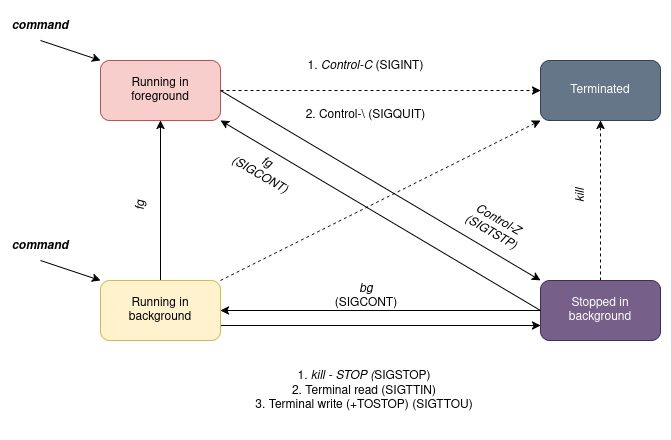

The diagram above was exported from draw.io. Its source (the exported page's mxGraphModel, read from the mxfile embedded in the PNG):
<mxGraphModel dx="1356" dy="763" grid="1" gridSize="10" guides="1" tooltips="1" connect="1" arrows="1" fold="1" page="1" pageScale="1" pageWidth="850" pageHeight="1100" math="0" shadow="0">
  <root>
    <mxCell id="0" />
    <mxCell id="1" parent="0" />
    <mxCell id="Dt4oyqQ2EJwhduDiY_40-5" style="edgeStyle=orthogonalEdgeStyle;rounded=0;orthogonalLoop=1;jettySize=auto;html=1;exitX=1;exitY=0.5;exitDx=0;exitDy=0;entryX=0;entryY=0.5;entryDx=0;entryDy=0;dashed=1;" edge="1" parent="1" source="Dt4oyqQ2EJwhduDiY_40-1" target="Dt4oyqQ2EJwhduDiY_40-2">
      <mxGeometry relative="1" as="geometry" />
    </mxCell>
    <mxCell id="Dt4oyqQ2EJwhduDiY_40-1" value="Running in foreground" style="rounded=1;whiteSpace=wrap;html=1;fillColor=#f8cecc;strokeColor=#b85450;" vertex="1" parent="1">
      <mxGeometry x="160" y="250" width="120" height="60" as="geometry" />
    </mxCell>
    <mxCell id="Dt4oyqQ2EJwhduDiY_40-2" value="Terminated" style="rounded=1;whiteSpace=wrap;html=1;fillColor=#647687;fontColor=#ffffff;strokeColor=#314354;" vertex="1" parent="1">
      <mxGeometry x="600" y="250" width="120" height="60" as="geometry" />
    </mxCell>
    <mxCell id="Dt4oyqQ2EJwhduDiY_40-8" style="edgeStyle=orthogonalEdgeStyle;rounded=0;orthogonalLoop=1;jettySize=auto;html=1;exitX=0.5;exitY=0;exitDx=0;exitDy=0;entryX=0.5;entryY=1;entryDx=0;entryDy=0;" edge="1" parent="1" source="Dt4oyqQ2EJwhduDiY_40-3" target="Dt4oyqQ2EJwhduDiY_40-1">
      <mxGeometry relative="1" as="geometry" />
    </mxCell>
    <mxCell id="Dt4oyqQ2EJwhduDiY_40-14" style="edgeStyle=orthogonalEdgeStyle;rounded=0;orthogonalLoop=1;jettySize=auto;html=1;exitX=1;exitY=0.75;exitDx=0;exitDy=0;entryX=0;entryY=0.75;entryDx=0;entryDy=0;" edge="1" parent="1" source="Dt4oyqQ2EJwhduDiY_40-3" target="Dt4oyqQ2EJwhduDiY_40-4">
      <mxGeometry relative="1" as="geometry" />
    </mxCell>
    <mxCell id="Dt4oyqQ2EJwhduDiY_40-3" value="Running in background" style="rounded=1;whiteSpace=wrap;html=1;fillColor=#fff2cc;strokeColor=#d6b656;" vertex="1" parent="1">
      <mxGeometry x="160" y="470" width="120" height="60" as="geometry" />
    </mxCell>
    <mxCell id="Dt4oyqQ2EJwhduDiY_40-12" style="edgeStyle=orthogonalEdgeStyle;rounded=0;orthogonalLoop=1;jettySize=auto;html=1;exitX=0.5;exitY=0;exitDx=0;exitDy=0;entryX=0.5;entryY=1;entryDx=0;entryDy=0;dashed=1;" edge="1" parent="1" source="Dt4oyqQ2EJwhduDiY_40-4" target="Dt4oyqQ2EJwhduDiY_40-2">
      <mxGeometry relative="1" as="geometry" />
    </mxCell>
    <mxCell id="Dt4oyqQ2EJwhduDiY_40-13" style="edgeStyle=orthogonalEdgeStyle;rounded=0;orthogonalLoop=1;jettySize=auto;html=1;exitX=0;exitY=0.5;exitDx=0;exitDy=0;entryX=1;entryY=0.5;entryDx=0;entryDy=0;" edge="1" parent="1" source="Dt4oyqQ2EJwhduDiY_40-4" target="Dt4oyqQ2EJwhduDiY_40-3">
      <mxGeometry relative="1" as="geometry" />
    </mxCell>
    <mxCell id="Dt4oyqQ2EJwhduDiY_40-4" value="Stopped in background" style="rounded=1;whiteSpace=wrap;html=1;fillColor=#76608a;fontColor=#ffffff;strokeColor=#432D57;" vertex="1" parent="1">
      <mxGeometry x="600" y="470" width="120" height="60" as="geometry" />
    </mxCell>
    <mxCell id="Dt4oyqQ2EJwhduDiY_40-6" value="1. &lt;i&gt;Control-C&lt;/i&gt; (SIGINT)" style="text;html=1;align=center;verticalAlign=middle;whiteSpace=wrap;rounded=0;" vertex="1" parent="1">
      <mxGeometry x="358" y="240" width="135" height="30" as="geometry" />
    </mxCell>
    <mxCell id="Dt4oyqQ2EJwhduDiY_40-7" value="2. Control-\ (SIGQUIT)" style="text;html=1;align=center;verticalAlign=middle;whiteSpace=wrap;rounded=0;" vertex="1" parent="1">
      <mxGeometry x="358" y="290" width="135" height="30" as="geometry" />
    </mxCell>
    <mxCell id="Dt4oyqQ2EJwhduDiY_40-9" value="" style="endArrow=classic;html=1;rounded=0;exitX=1;exitY=0;exitDx=0;exitDy=0;entryX=0;entryY=1;entryDx=0;entryDy=0;dashed=1;" edge="1" parent="1" source="Dt4oyqQ2EJwhduDiY_40-3" target="Dt4oyqQ2EJwhduDiY_40-2">
      <mxGeometry width="50" height="50" relative="1" as="geometry">
        <mxPoint x="400" y="380" as="sourcePoint" />
        <mxPoint x="450" y="330" as="targetPoint" />
      </mxGeometry>
    </mxCell>
    <mxCell id="Dt4oyqQ2EJwhduDiY_40-10" value="" style="endArrow=classic;html=1;rounded=0;exitX=1;exitY=0.5;exitDx=0;exitDy=0;entryX=0;entryY=0;entryDx=0;entryDy=0;" edge="1" parent="1" source="Dt4oyqQ2EJwhduDiY_40-1" target="Dt4oyqQ2EJwhduDiY_40-4">
      <mxGeometry width="50" height="50" relative="1" as="geometry">
        <mxPoint x="400" y="380" as="sourcePoint" />
        <mxPoint x="450" y="330" as="targetPoint" />
      </mxGeometry>
    </mxCell>
    <mxCell id="Dt4oyqQ2EJwhduDiY_40-11" value="" style="endArrow=classic;html=1;rounded=0;entryX=1;entryY=1;entryDx=0;entryDy=0;exitX=0;exitY=0.5;exitDx=0;exitDy=0;" edge="1" parent="1" source="Dt4oyqQ2EJwhduDiY_40-4" target="Dt4oyqQ2EJwhduDiY_40-1">
      <mxGeometry width="50" height="50" relative="1" as="geometry">
        <mxPoint x="400" y="380" as="sourcePoint" />
        <mxPoint x="450" y="330" as="targetPoint" />
      </mxGeometry>
    </mxCell>
    <mxCell id="Dt4oyqQ2EJwhduDiY_40-15" value="&lt;i&gt;fg&lt;/i&gt;" style="text;html=1;align=center;verticalAlign=middle;whiteSpace=wrap;rounded=0;rotation=-89;" vertex="1" parent="1">
      <mxGeometry x="170" y="380" width="60" height="30" as="geometry" />
    </mxCell>
    <mxCell id="Dt4oyqQ2EJwhduDiY_40-16" value="fg (SIGCONT)" style="text;html=1;align=center;verticalAlign=middle;whiteSpace=wrap;rounded=0;rotation=30;fontStyle=2" vertex="1" parent="1">
      <mxGeometry x="289.33" y="342.5" width="70" height="30" as="geometry" />
    </mxCell>
    <mxCell id="Dt4oyqQ2EJwhduDiY_40-18" value="Control-Z (SIGTSTP)" style="text;html=1;align=center;verticalAlign=middle;whiteSpace=wrap;rounded=0;rotation=30;fontStyle=2" vertex="1" parent="1">
      <mxGeometry x="520" y="400" width="70" height="30" as="geometry" />
    </mxCell>
    <mxCell id="Dt4oyqQ2EJwhduDiY_40-19" value="&lt;i&gt;bg &lt;/i&gt;(SIGCONT)" style="text;html=1;align=center;verticalAlign=middle;whiteSpace=wrap;rounded=0;" vertex="1" parent="1">
      <mxGeometry x="395.5" y="470" width="60" height="30" as="geometry" />
    </mxCell>
    <mxCell id="Dt4oyqQ2EJwhduDiY_40-20" value="&lt;i&gt;kill&lt;/i&gt;" style="text;html=1;align=center;verticalAlign=middle;whiteSpace=wrap;rounded=0;rotation=-89;" vertex="1" parent="1">
      <mxGeometry x="610" y="370" width="60" height="30" as="geometry" />
    </mxCell>
    <mxCell id="Dt4oyqQ2EJwhduDiY_40-22" value="&lt;i&gt;&lt;b&gt;command&lt;/b&gt;&lt;/i&gt;" style="text;html=1;align=center;verticalAlign=middle;whiteSpace=wrap;rounded=0;" vertex="1" parent="1">
      <mxGeometry x="70" y="200" width="60" height="30" as="geometry" />
    </mxCell>
    <mxCell id="Dt4oyqQ2EJwhduDiY_40-23" value="&lt;i&gt;&lt;b&gt;command&lt;/b&gt;&lt;/i&gt;" style="text;html=1;align=center;verticalAlign=middle;whiteSpace=wrap;rounded=0;" vertex="1" parent="1">
      <mxGeometry x="70" y="420" width="60" height="30" as="geometry" />
    </mxCell>
    <mxCell id="Dt4oyqQ2EJwhduDiY_40-26" value="&lt;div&gt;1. &lt;i&gt;kill - STOP (&lt;/i&gt;SIGSTOP)&lt;/div&gt;&lt;div&gt;2. Terminal read (SIGTTIN)&lt;/div&gt;&lt;div&gt;3. Terminal write (+TOSTOP) (SIGTTOU)&lt;/div&gt;" style="text;html=1;align=center;verticalAlign=middle;whiteSpace=wrap;rounded=0;" vertex="1" parent="1">
      <mxGeometry x="289.33" y="540" width="270" height="80" as="geometry" />
    </mxCell>
    <mxCell id="Dt4oyqQ2EJwhduDiY_40-27" value="" style="endArrow=classic;html=1;rounded=0;exitX=0.5;exitY=1;exitDx=0;exitDy=0;entryX=0;entryY=0;entryDx=0;entryDy=0;" edge="1" parent="1" source="Dt4oyqQ2EJwhduDiY_40-22" target="Dt4oyqQ2EJwhduDiY_40-1">
      <mxGeometry width="50" height="50" relative="1" as="geometry">
        <mxPoint x="600" y="530" as="sourcePoint" />
        <mxPoint x="650" y="480" as="targetPoint" />
      </mxGeometry>
    </mxCell>
    <mxCell id="Dt4oyqQ2EJwhduDiY_40-28" value="" style="endArrow=classic;html=1;rounded=0;exitX=0.5;exitY=1;exitDx=0;exitDy=0;entryX=0;entryY=0;entryDx=0;entryDy=0;" edge="1" parent="1">
      <mxGeometry width="50" height="50" relative="1" as="geometry">
        <mxPoint x="100" y="450" as="sourcePoint" />
        <mxPoint x="160" y="470" as="targetPoint" />
      </mxGeometry>
    </mxCell>
  </root>
</mxGraphModel>